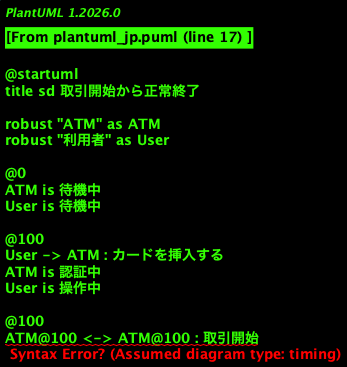

The diagram above was rendered by PlantUML. Its source (embedded in the PNG):
@startuml
title sd 取引開始から正常終了

robust "ATM" as ATM
robust "利用者" as User

@0
ATM is 待機中
User is 待機中

@100
User -> ATM : カードを挿入する
ATM is 認証中
User is 操作中

@100
ATM@100 <-> ATM@100 : 取引開始

@200
User -> ATM : 暗証番号を入力する
ATM is 使用中

@200
ATM@200 <-> ATM@200 : 認証完了

@300
ATM is 待機中
User is 待機中

@300
ATM@300 <-> ATM@300 : 取引終了

@enduml